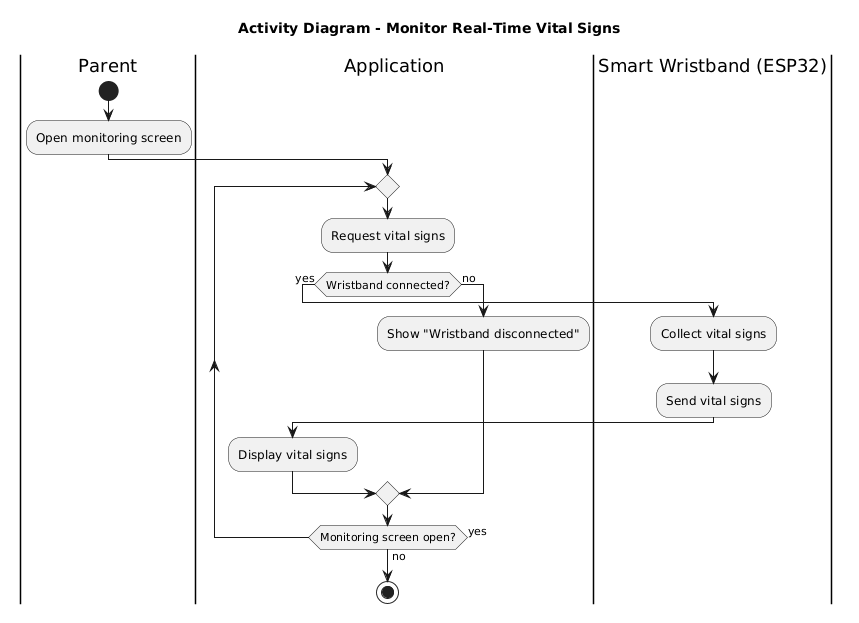

The diagram above was rendered by PlantUML. Its source (embedded in the PNG):
@startuml
title Activity Diagram - Monitor Real-Time Vital Signs

|Parent|
start
:Open monitoring screen;

|Application|
repeat
  :Request vital signs;

  if (Wristband connected?) then (yes)
    |Smart Wristband (ESP32)|
    :Collect vital signs;
    :Send vital signs;
    |Application|
    :Display vital signs;
  else (no)
    :Show "Wristband disconnected";
  endif

repeat while (Monitoring screen open?) is (yes) not (no)

stop
@enduml